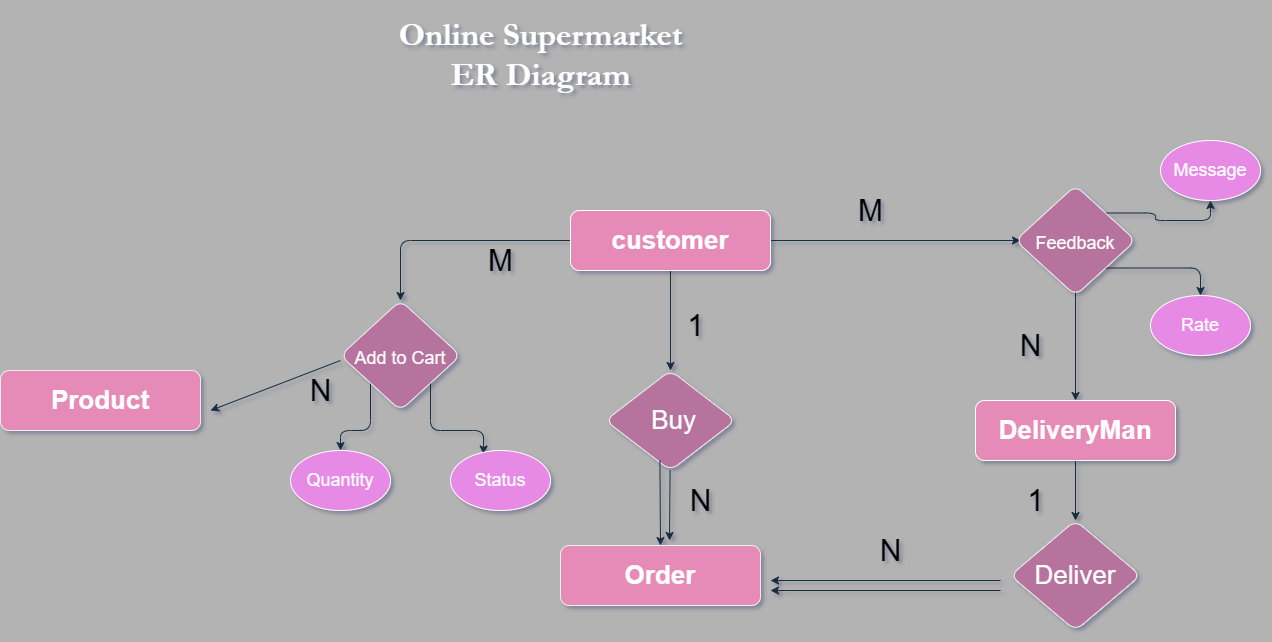

The diagram above was exported from draw.io. Its source (the exported page's mxGraphModel, read from the mxfile embedded in the PNG):
<mxGraphModel dx="1542" dy="845" grid="1" gridSize="10" guides="1" tooltips="1" connect="1" arrows="1" fold="1" page="1" pageScale="1" pageWidth="291" pageHeight="413" background="#B3B3B3" math="0" shadow="1">
  <root>
    <mxCell id="0" />
    <mxCell id="1" parent="0" />
    <mxCell id="twYl3AcGOVtMqhY4Id2q-28" style="edgeStyle=orthogonalEdgeStyle;curved=0;rounded=1;sketch=0;orthogonalLoop=1;jettySize=auto;html=1;exitX=1;exitY=0.5;exitDx=0;exitDy=0;strokeColor=#182E3E;labelBackgroundColor=#FAD9D5;" parent="1" source="twYl3AcGOVtMqhY4Id2q-1" edge="1">
      <mxGeometry relative="1" as="geometry">
        <mxPoint x="1170" y="260" as="targetPoint" />
      </mxGeometry>
    </mxCell>
    <mxCell id="twYl3AcGOVtMqhY4Id2q-36" style="edgeStyle=orthogonalEdgeStyle;curved=0;rounded=1;sketch=0;orthogonalLoop=1;jettySize=auto;html=1;strokeColor=#182E3E;labelBackgroundColor=#FAD9D5;" parent="1" source="twYl3AcGOVtMqhY4Id2q-1" target="twYl3AcGOVtMqhY4Id2q-2" edge="1">
      <mxGeometry relative="1" as="geometry" />
    </mxCell>
    <mxCell id="twYl3AcGOVtMqhY4Id2q-69" style="edgeStyle=orthogonalEdgeStyle;curved=0;rounded=1;sketch=0;orthogonalLoop=1;jettySize=auto;html=1;exitX=0;exitY=0.5;exitDx=0;exitDy=0;strokeColor=#182E3E;labelBackgroundColor=#FAD9D5;" parent="1" source="twYl3AcGOVtMqhY4Id2q-1" target="twYl3AcGOVtMqhY4Id2q-65" edge="1">
      <mxGeometry relative="1" as="geometry" />
    </mxCell>
    <mxCell id="twYl3AcGOVtMqhY4Id2q-1" value="&lt;font color=&quot;#ffffff&quot;&gt;customer&lt;/font&gt;" style="whiteSpace=wrap;html=1;fontSize=26;rounded=1;fontStyle=1;fontColor=#ffffff;fillColor=#E68AB8;strokeColor=#FFFFFF;" parent="1" vertex="1">
      <mxGeometry x="720" y="230" width="200" height="60" as="geometry" />
    </mxCell>
    <mxCell id="twYl3AcGOVtMqhY4Id2q-2" value="&amp;nbsp;&lt;font color=&quot;#ffffff&quot;&gt;Buy&lt;/font&gt;" style="rhombus;whiteSpace=wrap;html=1;rounded=1;fontSize=26;strokeColor=#EEEEEE;gradientDirection=south;fontColor=#FFFFFF;fillColor=#B5739D;" parent="1" vertex="1">
      <mxGeometry x="755" y="390" width="130" height="100" as="geometry" />
    </mxCell>
    <mxCell id="twYl3AcGOVtMqhY4Id2q-25" value="&lt;font color=&quot;#ffffff&quot;&gt;Order&lt;/font&gt;" style="whiteSpace=wrap;html=1;fontSize=26;rounded=1;fontStyle=1;strokeColor=#EEEEEE;fontColor=#FFFFFF;fillColor=#E68AB8;" parent="1" vertex="1">
      <mxGeometry x="710" y="565" width="200" height="60" as="geometry" />
    </mxCell>
    <mxCell id="twYl3AcGOVtMqhY4Id2q-30" style="edgeStyle=orthogonalEdgeStyle;curved=0;rounded=1;sketch=0;orthogonalLoop=1;jettySize=auto;html=1;strokeColor=#182E3E;entryX=0.5;entryY=0;entryDx=0;entryDy=0;labelBackgroundColor=#FAD9D5;" parent="1" target="twYl3AcGOVtMqhY4Id2q-29" edge="1">
      <mxGeometry relative="1" as="geometry">
        <mxPoint x="1220" y="410" as="targetPoint" />
        <mxPoint x="1225" y="305" as="sourcePoint" />
      </mxGeometry>
    </mxCell>
    <mxCell id="twYl3AcGOVtMqhY4Id2q-34" style="edgeStyle=orthogonalEdgeStyle;curved=0;rounded=1;sketch=0;orthogonalLoop=1;jettySize=auto;html=1;entryX=0.5;entryY=0;entryDx=0;entryDy=0;strokeColor=#182E3E;labelBackgroundColor=#FAD9D5;" parent="1" source="twYl3AcGOVtMqhY4Id2q-29" target="twYl3AcGOVtMqhY4Id2q-33" edge="1">
      <mxGeometry relative="1" as="geometry" />
    </mxCell>
    <mxCell id="twYl3AcGOVtMqhY4Id2q-29" value="&lt;font color=&quot;#ffffff&quot;&gt;DeliveryMan&lt;/font&gt;" style="whiteSpace=wrap;html=1;fontSize=26;rounded=1;fontStyle=1;fontColor=#ffffff;fillColor=#E68AB8;strokeColor=#FFFFFF;" parent="1" vertex="1">
      <mxGeometry x="1125" y="420" width="200" height="60" as="geometry" />
    </mxCell>
    <mxCell id="twYl3AcGOVtMqhY4Id2q-46" style="edgeStyle=orthogonalEdgeStyle;curved=0;rounded=1;sketch=0;orthogonalLoop=1;jettySize=auto;html=1;exitX=1;exitY=1;exitDx=0;exitDy=0;entryX=0.5;entryY=0;entryDx=0;entryDy=0;strokeColor=#182E3E;labelBackgroundColor=#FAD9D5;" parent="1" source="twYl3AcGOVtMqhY4Id2q-31" target="twYl3AcGOVtMqhY4Id2q-44" edge="1">
      <mxGeometry relative="1" as="geometry" />
    </mxCell>
    <mxCell id="twYl3AcGOVtMqhY4Id2q-48" style="edgeStyle=orthogonalEdgeStyle;curved=0;rounded=1;sketch=0;orthogonalLoop=1;jettySize=auto;html=1;exitX=1;exitY=0;exitDx=0;exitDy=0;strokeColor=#182E3E;entryX=0.5;entryY=1;entryDx=0;entryDy=0;labelBackgroundColor=#FAD9D5;" parent="1" source="twYl3AcGOVtMqhY4Id2q-31" target="twYl3AcGOVtMqhY4Id2q-41" edge="1">
      <mxGeometry relative="1" as="geometry">
        <mxPoint x="1370" y="233" as="targetPoint" />
      </mxGeometry>
    </mxCell>
    <mxCell id="twYl3AcGOVtMqhY4Id2q-31" value="&lt;font color=&quot;#ffffff&quot;&gt;&lt;span style=&quot;font-size: 18px&quot;&gt;Feedback&lt;/span&gt;&lt;/font&gt;" style="rhombus;whiteSpace=wrap;html=1;rounded=1;fontSize=26;strokeColor=#EEEEEE;gradientDirection=south;fontColor=#FFFFFF;fillColor=#B5739D;" parent="1" vertex="1">
      <mxGeometry x="1165" y="205" width="120" height="110" as="geometry" />
    </mxCell>
    <mxCell id="twYl3AcGOVtMqhY4Id2q-33" value="&lt;font color=&quot;#ffffff&quot;&gt;Deliver&lt;/font&gt;" style="rhombus;whiteSpace=wrap;html=1;rounded=1;fontSize=26;strokeColor=#EEEEEE;gradientDirection=south;fontColor=#FFFFFF;fillColor=#B5739D;" parent="1" vertex="1">
      <mxGeometry x="1160" y="540" width="130" height="110" as="geometry" />
    </mxCell>
    <mxCell id="twYl3AcGOVtMqhY4Id2q-41" value="&lt;font color=&quot;#ffffff&quot;&gt;&lt;span style=&quot;font-size: 18px&quot;&gt;Message&lt;/span&gt;&lt;/font&gt;" style="ellipse;whiteSpace=wrap;html=1;rounded=0;sketch=0;fontColor=#ffffff;fillColor=#E68AE6;strokeColor=#FFFFFF;" parent="1" vertex="1">
      <mxGeometry x="1310" y="160" width="100" height="60" as="geometry" />
    </mxCell>
    <mxCell id="twYl3AcGOVtMqhY4Id2q-44" value="&lt;font color=&quot;#ffffff&quot;&gt;&lt;span style=&quot;font-size: 18px&quot;&gt;Rate&lt;/span&gt;&lt;/font&gt;" style="ellipse;whiteSpace=wrap;html=1;rounded=0;sketch=0;fontColor=#ffffff;fillColor=#E68AE6;strokeColor=#FFFFFF;" parent="1" vertex="1">
      <mxGeometry x="1300" y="315" width="100" height="60" as="geometry" />
    </mxCell>
    <mxCell id="twYl3AcGOVtMqhY4Id2q-49" value="&lt;font color=&quot;#ffffff&quot;&gt;Product&lt;/font&gt;" style="whiteSpace=wrap;html=1;fontSize=26;rounded=1;fontStyle=1;strokeColor=#EEEEEE;fontColor=#FFFFFF;fillColor=#E68AB8;" parent="1" vertex="1">
      <mxGeometry x="150" y="390" width="200" height="60" as="geometry" />
    </mxCell>
    <mxCell id="twYl3AcGOVtMqhY4Id2q-76" style="edgeStyle=orthogonalEdgeStyle;curved=0;rounded=1;sketch=0;orthogonalLoop=1;jettySize=auto;html=1;exitX=0;exitY=1;exitDx=0;exitDy=0;entryX=0.5;entryY=0;entryDx=0;entryDy=0;strokeColor=#182E3E;labelBackgroundColor=#FAD9D5;" parent="1" source="twYl3AcGOVtMqhY4Id2q-65" target="twYl3AcGOVtMqhY4Id2q-74" edge="1">
      <mxGeometry relative="1" as="geometry" />
    </mxCell>
    <mxCell id="twYl3AcGOVtMqhY4Id2q-77" style="edgeStyle=orthogonalEdgeStyle;curved=0;rounded=1;sketch=0;orthogonalLoop=1;jettySize=auto;html=1;exitX=1;exitY=1;exitDx=0;exitDy=0;entryX=0.331;entryY=0.059;entryDx=0;entryDy=0;entryPerimeter=0;strokeColor=#182E3E;labelBackgroundColor=#FAD9D5;" parent="1" source="twYl3AcGOVtMqhY4Id2q-65" target="twYl3AcGOVtMqhY4Id2q-75" edge="1">
      <mxGeometry relative="1" as="geometry" />
    </mxCell>
    <mxCell id="twYl3AcGOVtMqhY4Id2q-65" value="&lt;font color=&quot;#ffffff&quot;&gt;&lt;span style=&quot;font-size: 18px&quot;&gt;Add to Cart&lt;/span&gt;&lt;/font&gt;" style="rhombus;whiteSpace=wrap;html=1;rounded=1;fontSize=26;strokeColor=#EEEEEE;gradientDirection=south;fontColor=#FFFFFF;fillColor=#B5739D;" parent="1" vertex="1">
      <mxGeometry x="490" y="320" width="120" height="110" as="geometry" />
    </mxCell>
    <mxCell id="twYl3AcGOVtMqhY4Id2q-74" value="&lt;font color=&quot;#ffffff&quot;&gt;&lt;span style=&quot;font-size: 18px&quot;&gt;Quantity&lt;/span&gt;&lt;/font&gt;" style="ellipse;whiteSpace=wrap;html=1;rounded=0;sketch=0;fontColor=#ffffff;strokeColor=#FFFFFF;fillColor=#E68AE6;" parent="1" vertex="1">
      <mxGeometry x="440" y="470" width="100" height="60" as="geometry" />
    </mxCell>
    <mxCell id="twYl3AcGOVtMqhY4Id2q-75" value="&lt;font color=&quot;#ffffff&quot;&gt;&lt;span style=&quot;font-size: 18px&quot;&gt;Status&lt;/span&gt;&lt;/font&gt;" style="ellipse;whiteSpace=wrap;html=1;rounded=0;sketch=0;fontColor=#ffffff;fillColor=#E68AE6;strokeColor=#FFFFFF;" parent="1" vertex="1">
      <mxGeometry x="600" y="470" width="100" height="60" as="geometry" />
    </mxCell>
    <mxCell id="twYl3AcGOVtMqhY4Id2q-79" value="&lt;font style=&quot;font-size: 30px&quot; color=&quot;#000000&quot;&gt;N&lt;/font&gt;" style="text;html=1;align=center;verticalAlign=middle;resizable=0;points=[];autosize=1;fontColor=#FFFFFF;" parent="1" vertex="1">
      <mxGeometry x="830" y="510" width="40" height="20" as="geometry" />
    </mxCell>
    <mxCell id="twYl3AcGOVtMqhY4Id2q-80" value="&lt;font style=&quot;font-size: 30px&quot; color=&quot;#000000&quot;&gt;N&lt;/font&gt;" style="text;html=1;align=center;verticalAlign=middle;resizable=0;points=[];autosize=1;fontColor=#FFFFFF;" parent="1" vertex="1">
      <mxGeometry x="1160" y="355" width="40" height="20" as="geometry" />
    </mxCell>
    <mxCell id="twYl3AcGOVtMqhY4Id2q-82" value="&lt;font style=&quot;font-size: 30px&quot; color=&quot;#000000&quot;&gt;N&lt;/font&gt;" style="text;html=1;align=center;verticalAlign=middle;resizable=0;points=[];autosize=1;fontColor=#FFFFFF;" parent="1" vertex="1">
      <mxGeometry x="1020" y="560" width="40" height="20" as="geometry" />
    </mxCell>
    <mxCell id="twYl3AcGOVtMqhY4Id2q-84" value="&lt;font color=&quot;#000000&quot;&gt;&lt;span style=&quot;font-size: 30px&quot;&gt;M&lt;/span&gt;&lt;/font&gt;" style="text;html=1;align=center;verticalAlign=middle;resizable=0;points=[];autosize=1;fontColor=#FFFFFF;" parent="1" vertex="1">
      <mxGeometry x="1000" y="220" width="40" height="20" as="geometry" />
    </mxCell>
    <mxCell id="twYl3AcGOVtMqhY4Id2q-85" value="&lt;font color=&quot;#000000&quot;&gt;&lt;span style=&quot;font-size: 30px&quot;&gt;M&lt;/span&gt;&lt;/font&gt;" style="text;html=1;align=center;verticalAlign=middle;resizable=0;points=[];autosize=1;fontColor=#FFFFFF;" parent="1" vertex="1">
      <mxGeometry x="630" y="270" width="40" height="20" as="geometry" />
    </mxCell>
    <mxCell id="twYl3AcGOVtMqhY4Id2q-87" value="&lt;font style=&quot;font-size: 30px&quot; color=&quot;#000000&quot;&gt;N&lt;/font&gt;" style="text;html=1;align=center;verticalAlign=middle;resizable=0;points=[];autosize=1;fontColor=#FFFFFF;" parent="1" vertex="1">
      <mxGeometry x="450" y="400" width="40" height="20" as="geometry" />
    </mxCell>
    <mxCell id="twYl3AcGOVtMqhY4Id2q-89" value="&lt;font style=&quot;font-size: 30px&quot; color=&quot;#000000&quot;&gt;1&lt;/font&gt;" style="text;html=1;align=center;verticalAlign=middle;resizable=0;points=[];autosize=1;fontColor=#FFFFFF;" parent="1" vertex="1">
      <mxGeometry x="830" y="335" width="30" height="20" as="geometry" />
    </mxCell>
    <mxCell id="twYl3AcGOVtMqhY4Id2q-90" value="&lt;font style=&quot;font-size: 30px&quot; color=&quot;#000000&quot;&gt;1&lt;/font&gt;" style="text;html=1;align=center;verticalAlign=middle;resizable=0;points=[];autosize=1;fontColor=#FFFFFF;" parent="1" vertex="1">
      <mxGeometry x="1170" y="510" width="30" height="20" as="geometry" />
    </mxCell>
    <mxCell id="twYl3AcGOVtMqhY4Id2q-100" value="" style="endArrow=classic;html=1;strokeColor=#182E3E;labelBackgroundColor=#FAD9D5;" parent="1" edge="1">
      <mxGeometry width="50" height="50" relative="1" as="geometry">
        <mxPoint x="490" y="380" as="sourcePoint" />
        <mxPoint x="360" y="430" as="targetPoint" />
      </mxGeometry>
    </mxCell>
    <mxCell id="twYl3AcGOVtMqhY4Id2q-106" value="" style="endArrow=classic;html=1;strokeColor=#182E3E;labelBackgroundColor=#FAD9D5;" parent="1" edge="1">
      <mxGeometry width="50" height="50" relative="1" as="geometry">
        <mxPoint x="1150" y="610" as="sourcePoint" />
        <mxPoint x="920" y="610" as="targetPoint" />
      </mxGeometry>
    </mxCell>
    <mxCell id="twYl3AcGOVtMqhY4Id2q-109" value="" style="endArrow=classic;html=1;strokeColor=#182E3E;labelBackgroundColor=#FAD9D5;" parent="1" edge="1">
      <mxGeometry width="50" height="50" relative="1" as="geometry">
        <mxPoint x="1150" y="600" as="sourcePoint" />
        <mxPoint x="920" y="600" as="targetPoint" />
      </mxGeometry>
    </mxCell>
    <mxCell id="twYl3AcGOVtMqhY4Id2q-110" value="" style="endArrow=classic;html=1;strokeColor=#182E3E;entryX=0.5;entryY=0;entryDx=0;entryDy=0;labelBackgroundColor=#FAD9D5;" parent="1" target="twYl3AcGOVtMqhY4Id2q-25" edge="1">
      <mxGeometry width="50" height="50" relative="1" as="geometry">
        <mxPoint x="809.41" y="480" as="sourcePoint" />
        <mxPoint x="809.41" y="540" as="targetPoint" />
      </mxGeometry>
    </mxCell>
    <mxCell id="twYl3AcGOVtMqhY4Id2q-111" value="" style="endArrow=classic;html=1;strokeColor=#182E3E;labelBackgroundColor=#FAD9D5;" parent="1" source="twYl3AcGOVtMqhY4Id2q-2" edge="1">
      <mxGeometry width="50" height="50" relative="1" as="geometry">
        <mxPoint x="819" y="500" as="sourcePoint" />
        <mxPoint x="819" y="560" as="targetPoint" />
      </mxGeometry>
    </mxCell>
    <mxCell id="ppJpVg7Oi0oFjo8AwTgg-1" value="&lt;h1&gt;&lt;font face=&quot;Garamond&quot;&gt;&lt;font style=&quot;font-size: 33px&quot;&gt;&lt;b&gt;Online Supermarket&lt;br&gt;&lt;/b&gt;&lt;/font&gt;&lt;font style=&quot;font-size: 33px&quot;&gt;&lt;b&gt;ER Diagram&lt;/b&gt;&lt;/font&gt;&lt;/font&gt;&lt;/h1&gt;" style="text;html=1;resizable=0;autosize=1;align=center;verticalAlign=middle;points=[];fillColor=none;strokeColor=none;rounded=0;sketch=0;fontColor=#FFFFFF;" parent="1" vertex="1">
      <mxGeometry x="540" y="40" width="300" height="70" as="geometry" />
    </mxCell>
  </root>
</mxGraphModel>